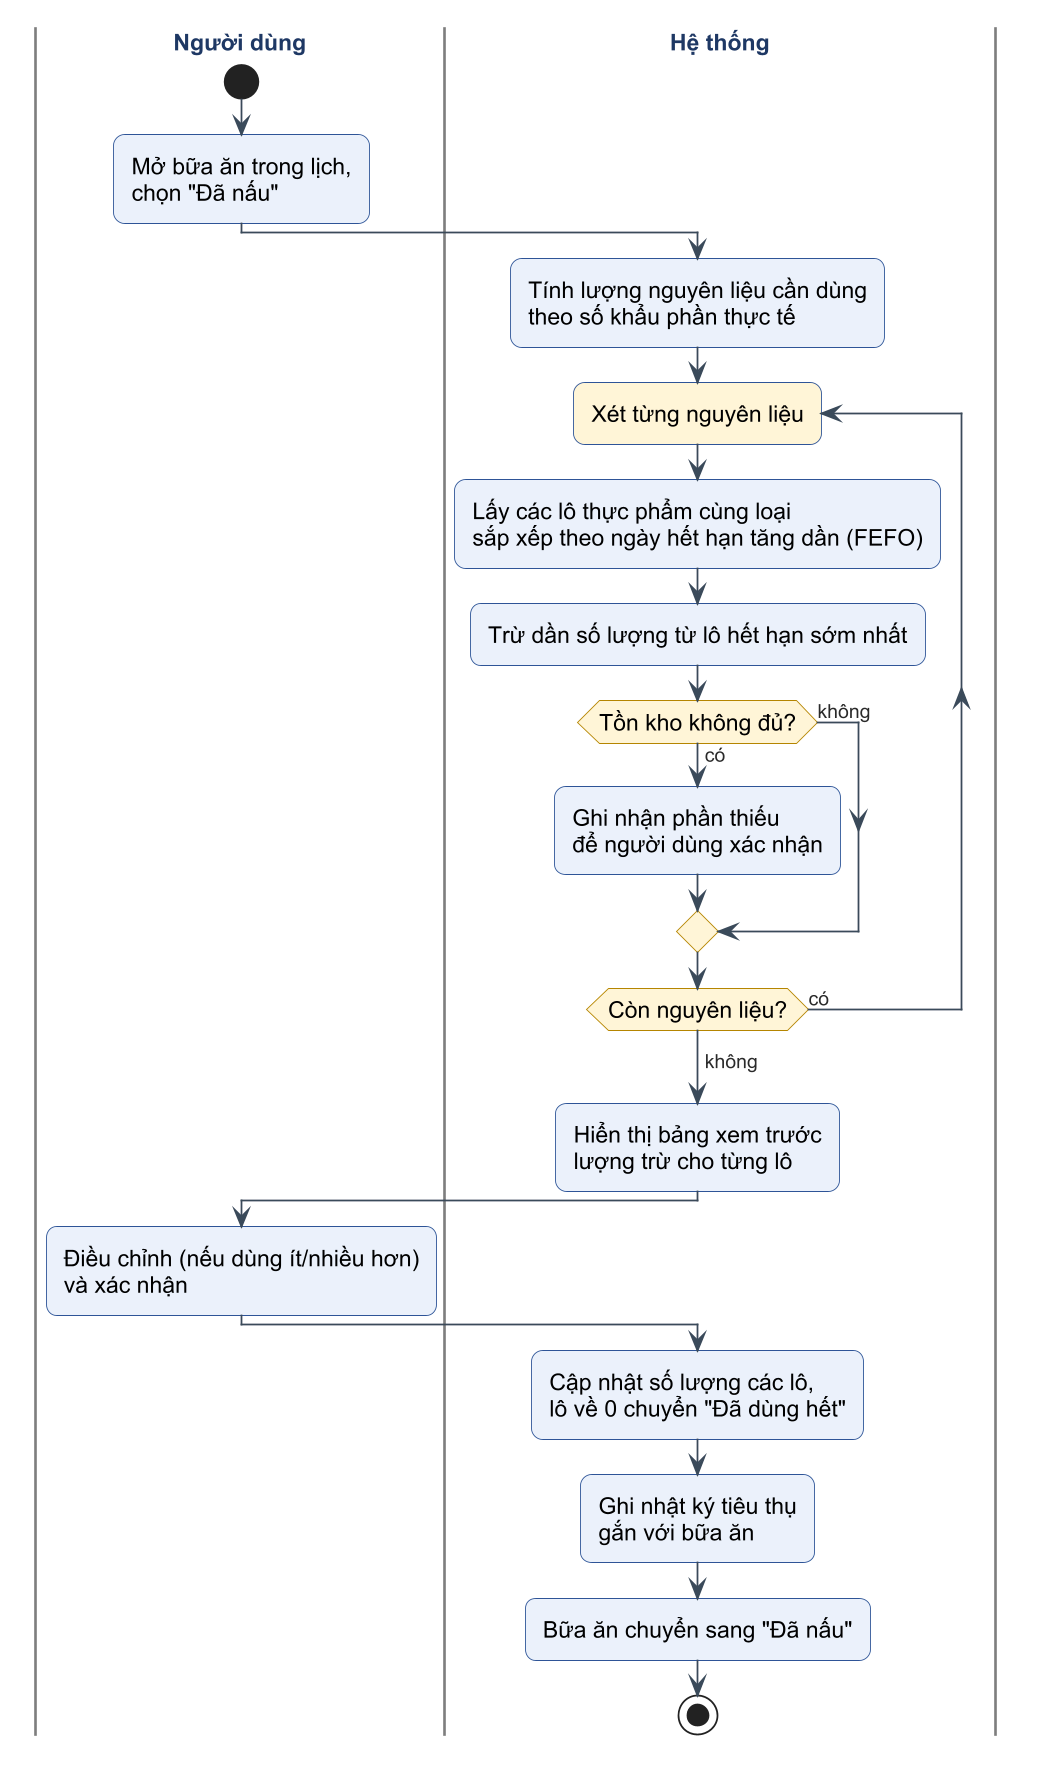

The diagram above was rendered by PlantUML. Its source (embedded in the PNG):
@startuml c2-16-act-xac-nhan-nau
!include _style.iuml

|Người dùng|
start
:Mở bữa ăn trong lịch,
chọn "Đã nấu";
|Hệ thống|
:Tính lượng nguyên liệu cần dùng
theo số khẩu phần thực tế;
repeat :Xét từng nguyên liệu;
  :Lấy các lô thực phẩm cùng loại
  sắp xếp theo ngày hết hạn tăng dần (FEFO);
  :Trừ dần số lượng từ lô hết hạn sớm nhất;
  if (Tồn kho không đủ?) then (có)
    :Ghi nhận phần thiếu
    để người dùng xác nhận;
  else (không)
  endif
repeat while (Còn nguyên liệu?) is (có)
-> không;
:Hiển thị bảng xem trước
lượng trừ cho từng lô;
|Người dùng|
:Điều chỉnh (nếu dùng ít/nhiều hơn)
và xác nhận;
|Hệ thống|
:Cập nhật số lượng các lô,
lô về 0 chuyển "Đã dùng hết";
:Ghi nhật ký tiêu thụ
gắn với bữa ăn;
:Bữa ăn chuyển sang "Đã nấu";
stop
@enduml